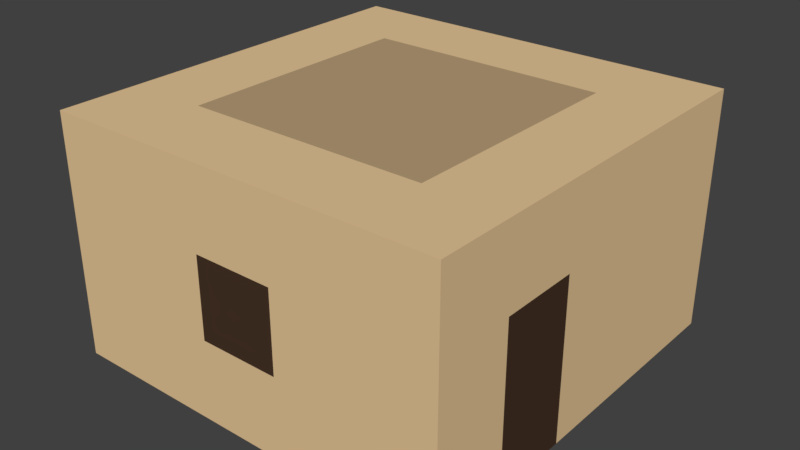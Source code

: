 # Source: house_1.blend  (saved by Blender 2.79.0; exported with 4.5.12 LTS)
import bpy
from mathutils import Matrix  # noqa: F401  (used for matrix-valued properties, if any)

bpy.ops.wm.read_factory_settings(use_empty=True)
scene = bpy.context.scene
scene.name = 'Scene'

# ---- collections
col_collection_1 = bpy.data.collections.new('Collection 1'); scene.collection.children.link(col_collection_1)

# ---- materials (node trees are filled in below, after node groups)
mat_stone = bpy.data.materials.new('Stone')
mat_stone.alpha_threshold = 0.0
mat_stone.use_transparent_shadow = False
mat_stone.diffuse_color = (0.7991, 0.5711, 0.314, 1.0)
mat_stone.roughness = 0.5
mat_stone.line_color = (0.0, 0.0, 0.0, 1.0)
mat_stone_2 = bpy.data.materials.new('Stone_2')
mat_stone_2.alpha_threshold = 0.0
mat_stone_2.use_transparent_shadow = False
mat_stone_2.diffuse_color = (0.477, 0.3427, 0.1906, 1.0)
mat_stone_2.roughness = 0.5
mat_wood = bpy.data.materials.new('Wood')
mat_wood.alpha_threshold = 0.0
mat_wood.use_transparent_shadow = False
mat_wood.diffuse_color = (0.06372, 0.03487, 0.02148, 1.0)
mat_wood.roughness = 0.5

# ---- material node trees

# ---- world
world_world = bpy.data.worlds.new('World'); scene.world = world_world
world_world.color = (0.05088, 0.05088, 0.05088)
world_world.use_sun_shadow = False
world_world.sun_shadow_jitter_overblur = 0.0
world_world.cycles.sampling_method = 'MANUAL'

# ---- meshes
me_cube_003 = bpy.data.meshes.new('Cube.003')
me_cube_003.from_pydata([(-5.0, -1.0, -1.0), (-5.0, -1.0, 1.0), (-5.0, 1.0, -1.0), (-5.0, 1.0, 1.0), (1.0, -1.0, 5.0), (1.0, 1.0, 5.0), (-5.0, -1.0, 3.0), (-5.0, 1.0, 3.0), (5.0, -1.0, 5.0), (5.0, 1.0, 5.0), (-5.0, -1.0, 5.0), (-5.0, 1.0, 5.0), (-3.0, 1.0, 5.0), (-3.0, -1.0, 5.0), (-5.0, -3.0, -1.0), (-5.0, -3.0, 1.0), (5.0, -1.0, 3.0), (-5.0, -3.0, 3.0), (-3.0, -3.0, 5.0), (-5.0, -3.0, 5.0), (-5.0, -5.0, -1.0), (-5.0, -5.0, 1.0), (-3.0, -5.0, 1.0), (-3.0, -5.0, -1.0), (-3.0, -5.0, 3.0), (-5.0, -5.0, 3.0), (-3.0, -5.0, 5.0), (-5.0, -5.0, 5.0), (-5.0, 3.0, 1.0), (-5.0, 3.0, -1.0), (-5.0, 3.0, 3.0), (5.0, 1.0, 3.0), (-5.0, 3.0, 5.0), (-3.0, 3.0, 5.0), (-5.0, 5.0, 1.0), (-5.0, 5.0, -1.0), (-3.0, 5.0, -1.0), (-3.0, 5.0, 1.0), (-5.0, 5.0, 3.0), (-3.0, 5.0, 3.0), (-5.0, 5.0, 5.0), (-3.0, 5.0, 5.0), (3.0, -1.0, 5.0), (3.0, 1.0, 5.0), (-1.0, 1.0, 5.0), (-1.0, -1.0, 5.0), (-1.0, -5.0, 3.0), (-1.0, -3.0, 5.0), (-1.0, -5.0, 5.0), (-1.0, -5.0, 1.0), (-1.0, -5.0, -1.0), (-1.0, 5.0, 5.0), (-1.0, 3.0, 5.0), (-1.0, 5.0, 3.0), (-1.0, 5.0, 1.0), (-1.0, 5.0, -1.0), (5.0, -1.0, 1.0), (1.0, -5.0, 3.0), (5.0, -1.0, -1.0), (1.0, -3.0, 5.0), (1.0, -5.0, 5.0), (1.0, -5.0, 1.0), (1.0, -5.0, -1.0), (1.0, 5.0, 5.0), (1.0, 3.0, 5.0), (5.0, 1.0, -1.0), (5.0, 1.0, 1.0), (1.0, 5.0, 3.0), (1.0, 5.0, 1.0), (1.0, 5.0, -1.0), (3.0, -5.0, 3.0), (3.0, -3.0, 5.0), (3.0, -5.0, 5.0), (3.0, -5.0, 1.0), (3.0, -5.0, -1.0), (3.0, 5.0, 5.0), (3.0, 3.0, 5.0), (3.0, 5.0, 3.0), (3.0, 5.0, 1.0), (3.0, 5.0, -1.0), (5.0, -3.0, 1.0), (5.0, -3.0, -1.0), (5.0, -5.0, 3.0), (5.0, -3.0, 3.0), (5.0, -3.0, 5.0), (5.0, -5.0, 5.0), (5.0, -5.0, 1.0), (5.0, -5.0, -1.0), (5.0, 5.0, 5.0), (5.0, 3.0, 5.0), (5.0, 3.0, 1.0), (5.0, 3.0, -1.0), (5.0, 3.0, 3.0), (5.0, 5.0, 3.0), (5.0, 5.0, 1.0), (5.0, 5.0, -1.0)], [], [(0, 1, 3, 2), (3, 7, 30, 28), (22, 23, 50, 49), (1, 0, 14, 15), (13, 10, 19, 18), (26, 24, 46, 48), (3, 1, 6, 7), (10, 6, 17, 19), (11, 12, 33, 32), (12, 11, 10, 13), (2, 3, 28, 29), (12, 13, 45, 44), (7, 6, 10, 11), (17, 15, 21, 25), (37, 39, 53, 54), (6, 1, 15, 17), (23, 22, 21, 20), (25, 24, 26, 27), (21, 22, 24, 25), (15, 14, 20, 21), (19, 17, 25, 27), (18, 19, 27, 26), (36, 37, 54, 55), (24, 22, 49, 46), (32, 33, 41, 40), (39, 41, 51, 53), (7, 11, 32, 30), (33, 12, 44, 52), (41, 33, 52, 51), (35, 34, 37, 36), (37, 34, 38, 39), (39, 38, 40, 41), (18, 26, 48, 47), (30, 32, 40, 38), (28, 30, 38, 34), (29, 28, 34, 35), (53, 51, 63, 67), (46, 49, 61, 57), (47, 48, 60, 59), (54, 53, 67, 68), (49, 50, 62, 61), (55, 54, 68, 69), (51, 52, 64, 63), (45, 47, 59, 4), (44, 45, 4, 5), (52, 44, 5, 64), (13, 18, 47, 45), (63, 64, 76, 75), (4, 59, 71, 42), (5, 4, 42, 43), (64, 5, 43, 76), (60, 57, 70, 72), (67, 63, 75, 77), (57, 61, 73, 70), (59, 60, 72, 71), (68, 67, 77, 78), (61, 62, 74, 73), (48, 46, 57, 60), (42, 71, 84, 8), (43, 42, 8, 9), (76, 43, 9, 89), (72, 70, 82, 85), (77, 75, 88, 93), (70, 73, 86, 82), (71, 72, 85, 84), (78, 77, 93, 94), (73, 74, 87, 86), (79, 78, 94, 95), (75, 76, 89, 88), (69, 68, 78, 79), (65, 66, 56, 58), (56, 66, 31, 16), (16, 31, 9, 8), (83, 84, 85, 82), (56, 16, 83, 80), (16, 8, 84, 83), (58, 56, 80, 81), (80, 83, 82, 86), (81, 80, 86, 87), (92, 90, 94, 93), (89, 92, 93, 88), (66, 65, 91, 90), (9, 31, 92, 89), (31, 66, 90, 92), (90, 91, 95, 94)])
me_cube_003.polygons.foreach_set('material_index', [0, 2, 0, 0, 0, 0, 0, 0, 0, 0, 0, 1, 0, 0, 2, 0, 0, 0, 0, 0, 0, 0, 0, 0, 0, 0, 0, 1, 0, 0, 0, 0, 0, 0, 0, 0, 0, 2, 0, 2, 0, 0, 0, 1, 1, 1, 1, 0, 1, 1, 1, 0, 0, 0, 0, 0, 0, 0, 0, 0, 0, 0, 0, 0, 0, 0, 0, 0, 0, 0, 0, 0, 0, 0, 2, 0, 2, 0, 0, 0, 0, 0, 0, 0, 0])
_uv = me_cube_003.uv_layers.new(name='UVMap')
_uv.uv.foreach_set('vector', [1.0, 0.8, 0.9091, 0.8, 0.9091, 0.7, 1.0, 0.7, 0.9091, 0.7, 0.8182, 0.7, 0.8182, 0.6, 0.9091, 0.6, 0.8182, 0.4, 0.7273, 0.4, 0.7273, 0.3, 0.8182, 0.3, 0.9091, 0.8, 1.0, 0.8, 1.0, 0.9, 0.9091, 0.9, 0.09091, 0.2, 2.167e-08, 0.2, 0.0, 0.1, 0.09091, 0.1, 1.0, 0.4, 0.9091, 0.4, 0.9091, 0.3, 1.0, 0.3, 0.9091, 0.7, 0.9091, 0.8, 0.8182, 0.8, 0.8182, 0.7, 0.7273, 0.8, 0.8182, 0.8, 0.8182, 0.9, 0.7273, 0.9, 2.167e-08, 0.3, 0.09091, 0.3, 0.09091, 0.4, 4.335e-08, 0.4, 0.09091, 0.3, 2.167e-08, 0.3, 2.167e-08, 0.2, 0.09091, 0.2, 1.0, 0.7, 0.9091, 0.7, 0.9091, 0.6, 1.0, 0.6, 0.09091, 0.3, 0.09091, 0.2, 0.1818, 0.2, 0.1818, 0.3, 0.8182, 0.7, 0.8182, 0.8, 0.7273, 0.8, 0.7273, 0.7, 0.8182, 0.9, 0.9091, 0.9, 0.9091, 1.0, 0.8182, 1.0, 0.1818, 0.9, 0.09091, 0.9, 0.09091, 0.8, 0.1818, 0.8, 0.8182, 0.8, 0.9091, 0.8, 0.9091, 0.9, 0.8182, 0.9, 0.7273, 0.4, 0.8182, 0.4, 0.8182, 0.5, 0.7273, 0.5, 0.9091, 0.5, 0.9091, 0.4, 1.0, 0.4, 1.0, 0.5, 0.8182, 0.5, 0.8182, 0.4, 0.9091, 0.4, 0.9091, 0.5, 0.9091, 0.9, 1.0, 0.9, 1.0, 1.0, 0.9091, 1.0, 0.7273, 0.9, 0.8182, 0.9, 0.8182, 1.0, 0.7273, 1.0, 0.09091, 0.1, 0.0, 0.1, 0.0, 4.768e-08, 0.09091, 4.768e-08, 0.2727, 0.9, 0.1818, 0.9, 0.1818, 0.8, 0.2727, 0.8, 0.9091, 0.4, 0.8182, 0.4, 0.8182, 0.3, 0.9091, 0.3, 4.335e-08, 0.4, 0.09091, 0.4, 0.09091, 0.5, 4.335e-08, 0.5, 0.09091, 0.9, 4.335e-08, 0.9, 4.335e-08, 0.8, 0.09091, 0.8, 0.8182, 0.7, 0.7273, 0.7, 0.7273, 0.6, 0.8182, 0.6, 0.09091, 0.4, 0.09091, 0.3, 0.1818, 0.3, 0.1818, 0.4, 0.09091, 0.5, 0.09091, 0.4, 0.1818, 0.4, 0.1818, 0.5, 0.2727, 1.0, 0.1818, 1.0, 0.1818, 0.9, 0.2727, 0.9, 0.1818, 0.9, 0.1818, 1.0, 0.09091, 1.0, 0.09091, 0.9, 0.09091, 0.9, 0.09091, 1.0, 6.502e-08, 1.0, 4.335e-08, 0.9, 0.09091, 0.1, 0.09091, 4.768e-08, 0.1818, 2.384e-08, 0.1818, 0.1, 0.8182, 0.6, 0.7273, 0.6, 0.7273, 0.5, 0.8182, 0.5, 0.9091, 0.6, 0.8182, 0.6, 0.8182, 0.5, 0.9091, 0.5, 1.0, 0.6, 0.9091, 0.6, 0.9091, 0.5, 1.0, 0.5, 0.09091, 0.8, 4.335e-08, 0.8, 4.335e-08, 0.7, 0.09091, 0.7, 0.9091, 0.3, 0.8182, 0.3, 0.8182, 0.2, 0.9091, 0.2, 0.1818, 0.1, 0.1818, 2.384e-08, 0.2727, 2.384e-08, 0.2727, 0.1, 0.1818, 0.8, 0.09091, 0.8, 0.09091, 0.7, 0.1818, 0.7, 0.8182, 0.3, 0.7273, 0.3, 0.7273, 0.2, 0.8182, 0.2, 0.2727, 0.8, 0.1818, 0.8, 0.1818, 0.7, 0.2727, 0.7, 0.1818, 0.5, 0.1818, 0.4, 0.2727, 0.4, 0.2727, 0.5, 0.1818, 0.2, 0.1818, 0.1, 0.2727, 0.1, 0.2727, 0.2, 0.1818, 0.3, 0.1818, 0.2, 0.2727, 0.2, 0.2727, 0.3, 0.1818, 0.4, 0.1818, 0.3, 0.2727, 0.3, 0.2727, 0.4, 0.09091, 0.2, 0.09091, 0.1, 0.1818, 0.1, 0.1818, 0.2, 0.2727, 0.5, 0.2727, 0.4, 0.3636, 0.4, 0.3636, 0.5, 0.2727, 0.2, 0.2727, 0.1, 0.3636, 0.1, 0.3636, 0.2, 0.2727, 0.3, 0.2727, 0.2, 0.3636, 0.2, 0.3636, 0.3, 0.2727, 0.4, 0.2727, 0.3, 0.3636, 0.3, 0.3636, 0.4, 1.0, 0.2, 0.9091, 0.2, 0.9091, 0.1, 1.0, 0.1, 0.09091, 0.7, 4.335e-08, 0.7, 4.335e-08, 0.6, 0.09091, 0.6, 0.9091, 0.2, 0.8182, 0.2, 0.8182, 0.1, 0.9091, 0.1, 0.2727, 0.1, 0.2727, 2.384e-08, 0.3636, 0.0, 0.3636, 0.1, 0.1818, 0.7, 0.09091, 0.7, 0.09091, 0.6, 0.1818, 0.6, 0.8182, 0.2, 0.7273, 0.2, 0.7273, 0.1, 0.8182, 0.1, 1.0, 0.3, 0.9091, 0.3, 0.9091, 0.2, 1.0, 0.2, 0.3636, 0.2, 0.3636, 0.1, 0.4545, 0.1, 0.4545, 0.2, 0.3636, 0.3, 0.3636, 0.2, 0.4545, 0.2, 0.4545, 0.3, 0.3636, 0.4, 0.3636, 0.3, 0.4545, 0.3, 0.4545, 0.4, 1.0, 0.1, 0.9091, 0.1, 0.9091, 2.384e-08, 1.0, 0.0, 0.09091, 0.6, 4.335e-08, 0.6, 0.0, 0.5, 0.09091, 0.5, 0.9091, 0.1, 0.8182, 0.1, 0.8182, 4.768e-08, 0.9091, 2.384e-08, 0.3636, 0.1, 0.3636, 0.0, 0.4545, 0.0, 0.4545, 0.1, 0.1818, 0.6, 0.09091, 0.6, 0.09091, 0.5, 0.1818, 0.5, 0.8182, 0.1, 0.7273, 0.1, 0.7273, 4.768e-08, 0.8182, 4.768e-08, 0.2727, 0.6, 0.1818, 0.6, 0.1818, 0.5, 0.2727, 0.5, 0.3636, 0.5, 0.3636, 0.4, 0.4545, 0.4, 0.4545, 0.5, 0.2727, 0.7, 0.1818, 0.7, 0.1818, 0.6, 0.2727, 0.6, 0.7273, 0.3, 0.6364, 0.3, 0.6364, 0.2, 0.7273, 0.2, 0.6364, 0.2, 0.6364, 0.3, 0.5455, 0.3, 0.5455, 0.2, 0.5455, 0.2, 0.5455, 0.3, 0.4545, 0.3, 0.4545, 0.2, 0.5455, 0.1, 0.4545, 0.1, 0.4545, 1.192e-07, 0.5455, 7.153e-08, 0.6364, 0.2, 0.5455, 0.2, 0.5455, 0.1, 0.6364, 0.1, 0.5455, 0.2, 0.4545, 0.2, 0.4545, 0.1, 0.5455, 0.1, 0.7273, 0.2, 0.6364, 0.2, 0.6364, 0.1, 0.7273, 0.1, 0.6364, 0.1, 0.5455, 0.1, 0.5455, 7.153e-08, 0.6364, 4.768e-08, 0.7273, 0.1, 0.6364, 0.1, 0.6364, 4.768e-08, 0.7273, 0.0, 0.5455, 0.4, 0.6364, 0.4, 0.6364, 0.5, 0.5455, 0.5, 0.4545, 0.4, 0.5455, 0.4, 0.5455, 0.5, 0.4545, 0.5, 0.6364, 0.3, 0.7273, 0.3, 0.7273, 0.4, 0.6364, 0.4, 0.4545, 0.3, 0.5455, 0.3, 0.5455, 0.4, 0.4545, 0.4, 0.5455, 0.3, 0.6364, 0.3, 0.6364, 0.4, 0.5455, 0.4, 0.6364, 0.4, 0.7273, 0.4, 0.7273, 0.5, 0.6364, 0.5])
me_cube_003.materials.append(mat_stone)
me_cube_003.materials.append(mat_stone_2)
me_cube_003.materials.append(mat_wood)
me_cube_003.use_remesh_preserve_volume = False
me_cube_003.use_remesh_preserve_attributes = False
me_cube_003.use_mirror_vertex_groups = False
me_cube_003.update()

# ---- objects
ob_mesh = bpy.data.objects.new('mesh', me_cube_003)

# ---- transforms, parenting, visibility, modifiers, constraints
ob_mesh.location = (0.0, 0.0, 0.5)
ob_mesh.scale = (0.5, 0.5, 0.5)
ob_mesh.lineart.crease_threshold = 0.0

# ---- collection membership
col_collection_1.objects.link(ob_mesh)

# ---- scene / render settings (as saved in the file)
scene.frame_start = 1; scene.frame_end = 250; scene.frame_set(1)
scene.render.engine = 'BLENDER_EEVEE_NEXT'
scene.render.resolution_percentage = 50
scene.render.dither_intensity = 0.0
scene.cycles.use_denoising = False
scene.cycles.samples = 128
scene.cycles.sampling_pattern = 'TABULATED_SOBOL'
scene.cycles.use_adaptive_sampling = False
scene.cycles.use_light_tree = False
scene.cycles.blur_glossy = 0.0
scene.cycles.sample_clamp_indirect = 0.0
scene.view_settings.view_transform = 'Standard'
bpy.context.view_layer.update()

# ---- added for rendering (the .blend has no active camera and no usable light): camera, sun
cam_auto = bpy.data.cameras.new('AutoCamera')
cam_auto.lens = 50.0
cam_auto.sensor_width = 36.0
cam_auto.clip_end = 1000.0
ob_auto_camera = bpy.data.objects.new('AutoCamera', cam_auto)
scene.collection.objects.link(ob_auto_camera)
ob_auto_camera.location = (7.10678, -8.52814, 7.18543)
ob_auto_camera.rotation_euler = (1.09748, -7.21219e-08, 0.694738)
scene.camera = ob_auto_camera
light_auto_sun = bpy.data.lights.new('AutoSun', 'SUN')
light_auto_sun.energy = 3.0
light_auto_sun.angle = 0.0523599
ob_auto_sun = bpy.data.objects.new('AutoSun', light_auto_sun)
scene.collection.objects.link(ob_auto_sun)
ob_auto_sun.rotation_euler = (0.872665, 0.174533, 0.523599)
bpy.context.view_layer.update()
